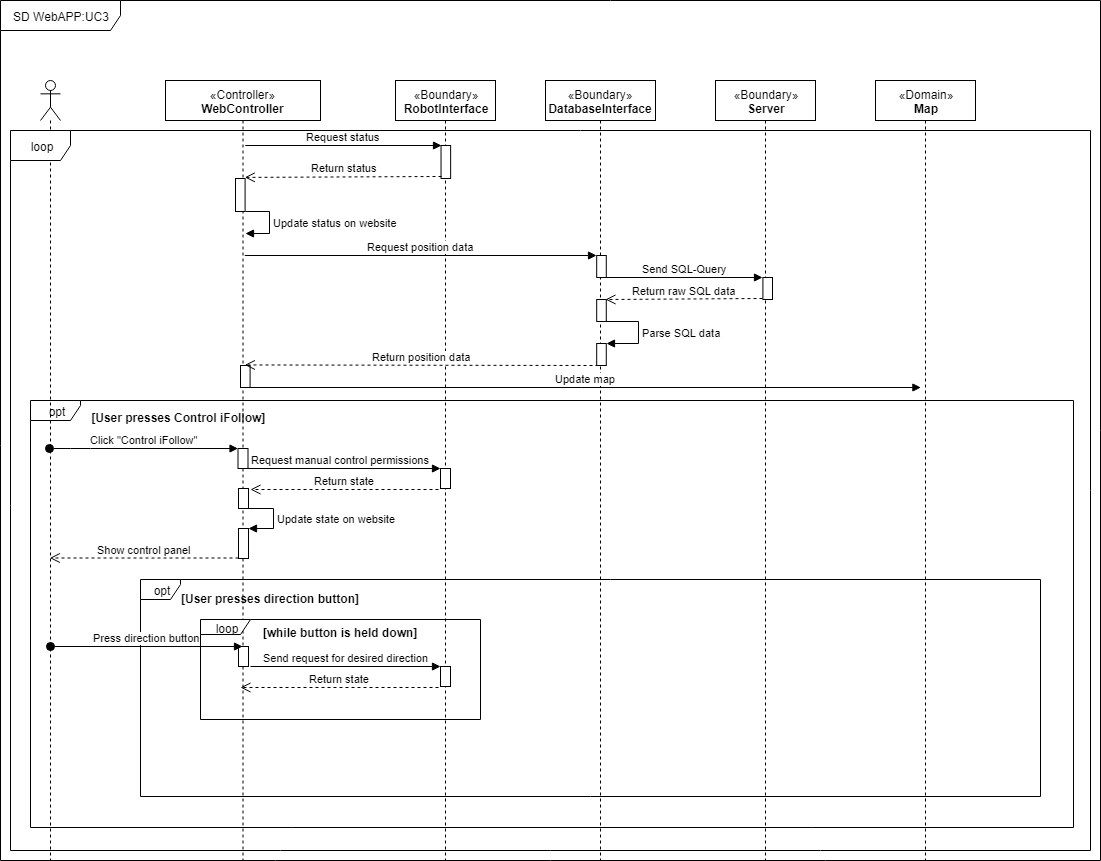

The diagram above was exported from draw.io. Its source (the exported page's mxGraphModel, read from the mxfile embedded in the PNG):
<mxGraphModel dx="1394" dy="796" grid="1" gridSize="10" guides="1" tooltips="1" connect="1" arrows="1" fold="1" page="1" pageScale="1" pageWidth="1100" pageHeight="850" background="#ffffff" math="0" shadow="0">
  <root>
    <mxCell id="0" />
    <mxCell id="1" parent="0" />
    <mxCell id="n84QkBVkk9n_B0gJOyfS-1" value="SD WebAPP:UC3" style="shape=umlFrame;whiteSpace=wrap;html=1;width=120;height=30;" vertex="1" parent="1">
      <mxGeometry width="1100" height="860" as="geometry" />
    </mxCell>
    <mxCell id="n84QkBVkk9n_B0gJOyfS-131" value="" style="group" vertex="1" connectable="0" parent="1">
      <mxGeometry x="30" y="400" width="1043" height="427" as="geometry" />
    </mxCell>
    <mxCell id="n84QkBVkk9n_B0gJOyfS-129" value="opt" style="shape=umlFrame;whiteSpace=wrap;html=1;width=50;height=20;" vertex="1" parent="n84QkBVkk9n_B0gJOyfS-131">
      <mxGeometry width="1043" height="427" as="geometry" />
    </mxCell>
    <mxCell id="n84QkBVkk9n_B0gJOyfS-130" value="[User presses Control iFollow]" style="text;align=center;fontStyle=1;verticalAlign=middle;spacingLeft=3;spacingRight=3;strokeColor=none;rotatable=0;points=[[0,0.5],[1,0.5]];portConstraint=eastwest;" vertex="1" parent="n84QkBVkk9n_B0gJOyfS-131">
      <mxGeometry x="108.74881516587678" y="4.965116279069767" width="79.09004739336493" height="25.81860465116279" as="geometry" />
    </mxCell>
    <mxCell id="n84QkBVkk9n_B0gJOyfS-57" value="opt" style="shape=umlFrame;whiteSpace=wrap;html=1;width=40;height=20;" vertex="1" parent="1">
      <mxGeometry x="140" y="579" width="900" height="217" as="geometry" />
    </mxCell>
    <mxCell id="n84QkBVkk9n_B0gJOyfS-12" value="&lt;span&gt;«Controller»&lt;/span&gt;&lt;br&gt;&lt;b&gt;WebController&lt;/b&gt;" style="shape=umlLifeline;perimeter=lifelinePerimeter;whiteSpace=wrap;html=1;container=1;collapsible=0;recursiveResize=0;outlineConnect=0;" vertex="1" parent="1">
      <mxGeometry x="165" y="80" width="155" height="780" as="geometry" />
    </mxCell>
    <mxCell id="n84QkBVkk9n_B0gJOyfS-58" value="[User presses direction button]" style="text;align=center;fontStyle=1;verticalAlign=middle;spacingLeft=3;spacingRight=3;strokeColor=none;rotatable=0;points=[[0,0.5],[1,0.5]];portConstraint=eastwest;" vertex="1" parent="n84QkBVkk9n_B0gJOyfS-12">
      <mxGeometry x="65" y="506" width="80" height="26" as="geometry" />
    </mxCell>
    <mxCell id="n84QkBVkk9n_B0gJOyfS-64" value="" style="html=1;points=[];perimeter=orthogonalPerimeter;" vertex="1" parent="n84QkBVkk9n_B0gJOyfS-12">
      <mxGeometry x="73" y="566" width="10" height="20" as="geometry" />
    </mxCell>
    <mxCell id="n84QkBVkk9n_B0gJOyfS-75" value="" style="group" vertex="1" connectable="0" parent="n84QkBVkk9n_B0gJOyfS-12">
      <mxGeometry x="72.5" y="368" width="35.5" height="110" as="geometry" />
    </mxCell>
    <mxCell id="n84QkBVkk9n_B0gJOyfS-74" value="" style="group" vertex="1" connectable="0" parent="n84QkBVkk9n_B0gJOyfS-75">
      <mxGeometry width="35.5" height="110" as="geometry" />
    </mxCell>
    <mxCell id="n84QkBVkk9n_B0gJOyfS-20" value="" style="html=1;points=[];perimeter=orthogonalPerimeter;" vertex="1" parent="n84QkBVkk9n_B0gJOyfS-74">
      <mxGeometry width="10" height="20" as="geometry" />
    </mxCell>
    <mxCell id="n84QkBVkk9n_B0gJOyfS-29" value="" style="html=1;points=[];perimeter=orthogonalPerimeter;" vertex="1" parent="n84QkBVkk9n_B0gJOyfS-74">
      <mxGeometry x="0.5" y="40" width="10" height="20" as="geometry" />
    </mxCell>
    <mxCell id="n84QkBVkk9n_B0gJOyfS-33" value="Update state on website&lt;br&gt;" style="edgeStyle=orthogonalEdgeStyle;html=1;align=left;spacingLeft=2;endArrow=block;rounded=0;entryX=1;entryY=0;" edge="1" parent="n84QkBVkk9n_B0gJOyfS-74">
      <mxGeometry relative="1" as="geometry">
        <mxPoint x="10.5" y="60" as="sourcePoint" />
        <Array as="points">
          <mxPoint x="35.5" y="60" />
        </Array>
        <mxPoint x="10.5" y="80" as="targetPoint" />
      </mxGeometry>
    </mxCell>
    <mxCell id="n84QkBVkk9n_B0gJOyfS-65" value="" style="html=1;points=[];perimeter=orthogonalPerimeter;" vertex="1" parent="n84QkBVkk9n_B0gJOyfS-74">
      <mxGeometry x="0.5" y="80" width="10" height="30" as="geometry" />
    </mxCell>
    <mxCell id="n84QkBVkk9n_B0gJOyfS-10" value="" style="shape=umlLifeline;participant=umlActor;perimeter=lifelinePerimeter;whiteSpace=wrap;html=1;container=1;collapsible=0;recursiveResize=0;verticalAlign=top;spacingTop=36;labelBackgroundColor=#ffffff;outlineConnect=0;" vertex="1" parent="1">
      <mxGeometry x="40" y="80" width="20" height="780" as="geometry" />
    </mxCell>
    <mxCell id="n84QkBVkk9n_B0gJOyfS-13" value="&lt;span&gt;«Boundary»&lt;/span&gt;&lt;br&gt;&lt;b&gt;DatabaseInterface&lt;/b&gt;" style="shape=umlLifeline;perimeter=lifelinePerimeter;whiteSpace=wrap;html=1;container=1;collapsible=0;recursiveResize=0;outlineConnect=0;" vertex="1" parent="1">
      <mxGeometry x="545" y="80" width="110" height="780" as="geometry" />
    </mxCell>
    <mxCell id="n84QkBVkk9n_B0gJOyfS-14" value="&lt;span&gt;«Boundary»&lt;/span&gt;&lt;br&gt;&lt;b&gt;RobotInterface&lt;/b&gt;" style="shape=umlLifeline;perimeter=lifelinePerimeter;whiteSpace=wrap;html=1;container=1;collapsible=0;recursiveResize=0;outlineConnect=0;" vertex="1" parent="1">
      <mxGeometry x="395" y="80" width="100" height="780" as="geometry" />
    </mxCell>
    <mxCell id="n84QkBVkk9n_B0gJOyfS-27" value="" style="html=1;points=[];perimeter=orthogonalPerimeter;" vertex="1" parent="n84QkBVkk9n_B0gJOyfS-14">
      <mxGeometry x="45" y="388" width="10" height="20" as="geometry" />
    </mxCell>
    <mxCell id="n84QkBVkk9n_B0gJOyfS-68" value="" style="html=1;points=[];perimeter=orthogonalPerimeter;" vertex="1" parent="n84QkBVkk9n_B0gJOyfS-14">
      <mxGeometry x="45" y="586" width="10" height="20" as="geometry" />
    </mxCell>
    <mxCell id="n84QkBVkk9n_B0gJOyfS-69" value="Return state" style="html=1;verticalAlign=bottom;endArrow=open;dashed=1;endSize=8;exitX=-0.2;exitY=1.05;exitDx=0;exitDy=0;exitPerimeter=0;" edge="1" parent="n84QkBVkk9n_B0gJOyfS-14" source="n84QkBVkk9n_B0gJOyfS-68">
      <mxGeometry relative="1" as="geometry">
        <mxPoint x="45" y="616" as="sourcePoint" />
        <mxPoint x="-155" y="607" as="targetPoint" />
      </mxGeometry>
    </mxCell>
    <mxCell id="n84QkBVkk9n_B0gJOyfS-15" value="&lt;span&gt;«Domain»&lt;/span&gt;&lt;br&gt;&lt;b&gt;Map&lt;/b&gt;" style="shape=umlLifeline;perimeter=lifelinePerimeter;whiteSpace=wrap;html=1;container=1;collapsible=0;recursiveResize=0;outlineConnect=0;" vertex="1" parent="1">
      <mxGeometry x="875" y="80" width="100" height="780" as="geometry" />
    </mxCell>
    <mxCell id="n84QkBVkk9n_B0gJOyfS-16" value="&lt;span&gt;«Boundary»&lt;/span&gt;&lt;br&gt;&lt;b&gt;Server&lt;/b&gt;" style="shape=umlLifeline;perimeter=lifelinePerimeter;whiteSpace=wrap;html=1;container=1;collapsible=0;recursiveResize=0;outlineConnect=0;" vertex="1" parent="1">
      <mxGeometry x="715" y="80" width="100" height="780" as="geometry" />
    </mxCell>
    <mxCell id="n84QkBVkk9n_B0gJOyfS-21" value="Click &quot;Control iFollow&quot;" style="html=1;verticalAlign=bottom;startArrow=oval;endArrow=block;startSize=8;" edge="1" target="n84QkBVkk9n_B0gJOyfS-20" parent="1">
      <mxGeometry relative="1" as="geometry">
        <mxPoint x="49.32352941176464" y="448" as="sourcePoint" />
        <Array as="points">
          <mxPoint x="80" y="448" />
        </Array>
      </mxGeometry>
    </mxCell>
    <mxCell id="n84QkBVkk9n_B0gJOyfS-26" value="Return state" style="html=1;verticalAlign=bottom;endArrow=open;dashed=1;endSize=8;exitX=-0.2;exitY=1.05;exitDx=0;exitDy=0;exitPerimeter=0;" edge="1" parent="1" source="n84QkBVkk9n_B0gJOyfS-27">
      <mxGeometry relative="1" as="geometry">
        <mxPoint x="440" y="498" as="sourcePoint" />
        <mxPoint x="250" y="489" as="targetPoint" />
      </mxGeometry>
    </mxCell>
    <mxCell id="n84QkBVkk9n_B0gJOyfS-61" value="Press direction button" style="html=1;verticalAlign=bottom;startArrow=oval;startFill=1;endArrow=block;startSize=8;" edge="1" parent="1">
      <mxGeometry width="60" relative="1" as="geometry">
        <mxPoint x="50" y="646" as="sourcePoint" />
        <mxPoint x="242" y="646" as="targetPoint" />
      </mxGeometry>
    </mxCell>
    <mxCell id="n84QkBVkk9n_B0gJOyfS-66" value="Show control panel" style="html=1;verticalAlign=bottom;endArrow=open;dashed=1;endSize=8;" edge="1" parent="1">
      <mxGeometry relative="1" as="geometry">
        <mxPoint x="238" y="557.5" as="sourcePoint" />
        <mxPoint x="49.32352941176464" y="557.5" as="targetPoint" />
      </mxGeometry>
    </mxCell>
    <mxCell id="n84QkBVkk9n_B0gJOyfS-67" value="Send request for desired direction" style="html=1;verticalAlign=bottom;endArrow=block;" edge="1" parent="1">
      <mxGeometry width="80" relative="1" as="geometry">
        <mxPoint x="250" y="666" as="sourcePoint" />
        <mxPoint x="440" y="666" as="targetPoint" />
      </mxGeometry>
    </mxCell>
    <mxCell id="n84QkBVkk9n_B0gJOyfS-24" value="Request manual control permissions" style="html=1;verticalAlign=bottom;endArrow=block;entryX=0;entryY=0;entryDx=0;entryDy=0;entryPerimeter=0;exitX=0.25;exitY=1;exitDx=0;exitDy=0;exitPerimeter=0;" edge="1" parent="1" source="n84QkBVkk9n_B0gJOyfS-20" target="n84QkBVkk9n_B0gJOyfS-27">
      <mxGeometry width="80" relative="1" as="geometry">
        <mxPoint x="250" y="468" as="sourcePoint" />
        <mxPoint x="300" y="468" as="targetPoint" />
      </mxGeometry>
    </mxCell>
    <mxCell id="n84QkBVkk9n_B0gJOyfS-70" value="loop" style="shape=umlFrame;whiteSpace=wrap;html=1;width=50;height=15;" vertex="1" parent="1">
      <mxGeometry x="200" y="619" width="280" height="100" as="geometry" />
    </mxCell>
    <mxCell id="n84QkBVkk9n_B0gJOyfS-71" value="[while button is held down]" style="text;align=center;fontStyle=1;verticalAlign=middle;spacingLeft=3;spacingRight=3;strokeColor=none;rotatable=0;points=[[0,0.5],[1,0.5]];portConstraint=eastwest;" vertex="1" parent="1">
      <mxGeometry x="300" y="620" width="80" height="26" as="geometry" />
    </mxCell>
    <mxCell id="n84QkBVkk9n_B0gJOyfS-73" value="" style="group" vertex="1" connectable="0" parent="1">
      <mxGeometry x="240" y="145" width="537" height="242" as="geometry" />
    </mxCell>
    <mxCell id="n84QkBVkk9n_B0gJOyfS-53" value="" style="group" vertex="1" connectable="0" parent="n84QkBVkk9n_B0gJOyfS-73">
      <mxGeometry width="537" height="242" as="geometry" />
    </mxCell>
    <mxCell id="n84QkBVkk9n_B0gJOyfS-35" value="Update status on website" style="edgeStyle=orthogonalEdgeStyle;html=1;align=left;spacingLeft=2;endArrow=block;rounded=0;" edge="1" parent="n84QkBVkk9n_B0gJOyfS-53">
      <mxGeometry relative="1" as="geometry">
        <mxPoint x="4.794642857142858" y="66" as="sourcePoint" />
        <Array as="points">
          <mxPoint x="28.767857142857142" y="66" />
        </Array>
        <mxPoint x="5" y="88" as="targetPoint" />
      </mxGeometry>
    </mxCell>
    <mxCell id="n84QkBVkk9n_B0gJOyfS-37" value="" style="html=1;points=[];perimeter=orthogonalPerimeter;" vertex="1" parent="n84QkBVkk9n_B0gJOyfS-53">
      <mxGeometry y="220.00000000000003" width="9.589285714285715" height="22" as="geometry" />
    </mxCell>
    <mxCell id="n84QkBVkk9n_B0gJOyfS-38" value="" style="html=1;points=[];perimeter=orthogonalPerimeter;" vertex="1" parent="n84QkBVkk9n_B0gJOyfS-53">
      <mxGeometry x="356.1875" y="110.00000000000001" width="9.589285714285715" height="22" as="geometry" />
    </mxCell>
    <mxCell id="n84QkBVkk9n_B0gJOyfS-39" value="" style="html=1;points=[];perimeter=orthogonalPerimeter;" vertex="1" parent="n84QkBVkk9n_B0gJOyfS-53">
      <mxGeometry x="356.1875" y="154" width="9.589285714285715" height="22" as="geometry" />
    </mxCell>
    <mxCell id="n84QkBVkk9n_B0gJOyfS-40" value="" style="html=1;points=[];perimeter=orthogonalPerimeter;" vertex="1" parent="n84QkBVkk9n_B0gJOyfS-53">
      <mxGeometry x="356.1875" y="198.00000000000003" width="9.589285714285715" height="22" as="geometry" />
    </mxCell>
    <mxCell id="n84QkBVkk9n_B0gJOyfS-41" value="Parse SQL data" style="edgeStyle=orthogonalEdgeStyle;html=1;align=left;spacingLeft=2;endArrow=block;rounded=0;entryX=1;entryY=0;exitX=0.989;exitY=0.955;exitDx=0;exitDy=0;exitPerimeter=0;" edge="1" parent="n84QkBVkk9n_B0gJOyfS-53" target="n84QkBVkk9n_B0gJOyfS-40" source="n84QkBVkk9n_B0gJOyfS-39">
      <mxGeometry relative="1" as="geometry">
        <mxPoint x="373.9821428571429" y="176" as="sourcePoint" />
        <Array as="points">
          <mxPoint x="366" y="176" />
          <mxPoint x="398" y="176" />
          <mxPoint x="398" y="198" />
        </Array>
      </mxGeometry>
    </mxCell>
    <mxCell id="n84QkBVkk9n_B0gJOyfS-42" value="" style="html=1;points=[];perimeter=orthogonalPerimeter;" vertex="1" parent="n84QkBVkk9n_B0gJOyfS-53">
      <mxGeometry x="522.4107142857142" y="132" width="9.589285714285715" height="22" as="geometry" />
    </mxCell>
    <mxCell id="n84QkBVkk9n_B0gJOyfS-44" value="" style="html=1;points=[];perimeter=orthogonalPerimeter;" vertex="1" parent="n84QkBVkk9n_B0gJOyfS-53">
      <mxGeometry x="200.54114906832302" width="9.589285714285715" height="33" as="geometry" />
    </mxCell>
    <mxCell id="n84QkBVkk9n_B0gJOyfS-45" value="Request status" style="html=1;verticalAlign=bottom;endArrow=block;entryX=0;entryY=0;" edge="1" parent="n84QkBVkk9n_B0gJOyfS-53" target="n84QkBVkk9n_B0gJOyfS-44">
      <mxGeometry relative="1" as="geometry">
        <mxPoint x="4.794642857142858" as="sourcePoint" />
      </mxGeometry>
    </mxCell>
    <mxCell id="n84QkBVkk9n_B0gJOyfS-46" value="Return status" style="html=1;verticalAlign=bottom;endArrow=open;dashed=1;endSize=8;exitX=0;exitY=0.95;" edge="1" parent="n84QkBVkk9n_B0gJOyfS-53" source="n84QkBVkk9n_B0gJOyfS-44">
      <mxGeometry relative="1" as="geometry">
        <mxPoint x="4.3151785714285715" y="31.900000000000002" as="targetPoint" />
      </mxGeometry>
    </mxCell>
    <mxCell id="n84QkBVkk9n_B0gJOyfS-47" value="Request position data" style="html=1;verticalAlign=bottom;endArrow=block;entryX=0;entryY=0;" edge="1" parent="n84QkBVkk9n_B0gJOyfS-53" target="n84QkBVkk9n_B0gJOyfS-38">
      <mxGeometry relative="1" as="geometry">
        <mxPoint x="4.3151785714285715" y="110.00000000000001" as="sourcePoint" />
      </mxGeometry>
    </mxCell>
    <mxCell id="n84QkBVkk9n_B0gJOyfS-48" value="Send SQL-Query" style="html=1;verticalAlign=bottom;endArrow=block;entryX=0;entryY=0;exitX=0.954;exitY=1.015;exitDx=0;exitDy=0;exitPerimeter=0;" edge="1" parent="n84QkBVkk9n_B0gJOyfS-53" target="n84QkBVkk9n_B0gJOyfS-42" source="n84QkBVkk9n_B0gJOyfS-38">
      <mxGeometry relative="1" as="geometry">
        <mxPoint x="373.9821428571429" y="132" as="sourcePoint" />
      </mxGeometry>
    </mxCell>
    <mxCell id="n84QkBVkk9n_B0gJOyfS-49" value="Return raw SQL data" style="html=1;verticalAlign=bottom;endArrow=open;dashed=1;endSize=8;exitX=0;exitY=0.95;entryX=0.954;entryY=0;entryDx=0;entryDy=0;entryPerimeter=0;" edge="1" parent="n84QkBVkk9n_B0gJOyfS-53" source="n84QkBVkk9n_B0gJOyfS-42" target="n84QkBVkk9n_B0gJOyfS-39">
      <mxGeometry relative="1" as="geometry">
        <mxPoint x="373.9821428571429" y="152.9" as="targetPoint" />
      </mxGeometry>
    </mxCell>
    <mxCell id="n84QkBVkk9n_B0gJOyfS-50" value="Return position data" style="html=1;verticalAlign=bottom;endArrow=open;dashed=1;endSize=8;exitX=0.2;exitY=1;exitDx=0;exitDy=0;exitPerimeter=0;" edge="1" parent="n84QkBVkk9n_B0gJOyfS-53" source="n84QkBVkk9n_B0gJOyfS-40">
      <mxGeometry relative="1" as="geometry">
        <mxPoint x="4.3151785714285715" y="219.45000000000002" as="targetPoint" />
        <mxPoint x="271.37678571428575" y="219.45000000000002" as="sourcePoint" />
      </mxGeometry>
    </mxCell>
    <mxCell id="n84QkBVkk9n_B0gJOyfS-51" value="Update map" style="html=1;verticalAlign=bottom;endArrow=block;" edge="1" parent="n84QkBVkk9n_B0gJOyfS-53">
      <mxGeometry relative="1" as="geometry">
        <mxPoint x="9.10982142857143" y="242.00000000000003" as="sourcePoint" />
        <mxPoint x="680.416666666667" y="242" as="targetPoint" />
      </mxGeometry>
    </mxCell>
    <mxCell id="n84QkBVkk9n_B0gJOyfS-36" value="" style="html=1;points=[];perimeter=orthogonalPerimeter;" vertex="1" parent="n84QkBVkk9n_B0gJOyfS-53">
      <mxGeometry x="-5" y="33" width="9.589285714285715" height="33" as="geometry" />
    </mxCell>
    <mxCell id="n84QkBVkk9n_B0gJOyfS-134" value="loop" style="shape=umlFrame;whiteSpace=wrap;html=1;" vertex="1" parent="1">
      <mxGeometry x="10" y="130" width="1080" height="720" as="geometry" />
    </mxCell>
  </root>
</mxGraphModel>